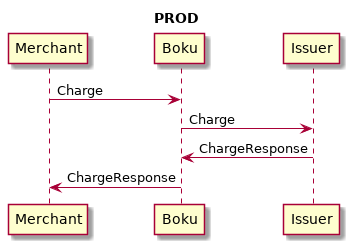

The diagram above was rendered by PlantUML. Its source (embedded in the PNG):
@startuml
title PROD
Merchant -> Boku : Charge
Boku -> Issuer : Charge
Issuer -> Boku : ChargeResponse
Boku -> Merchant : ChargeResponse
@enduml